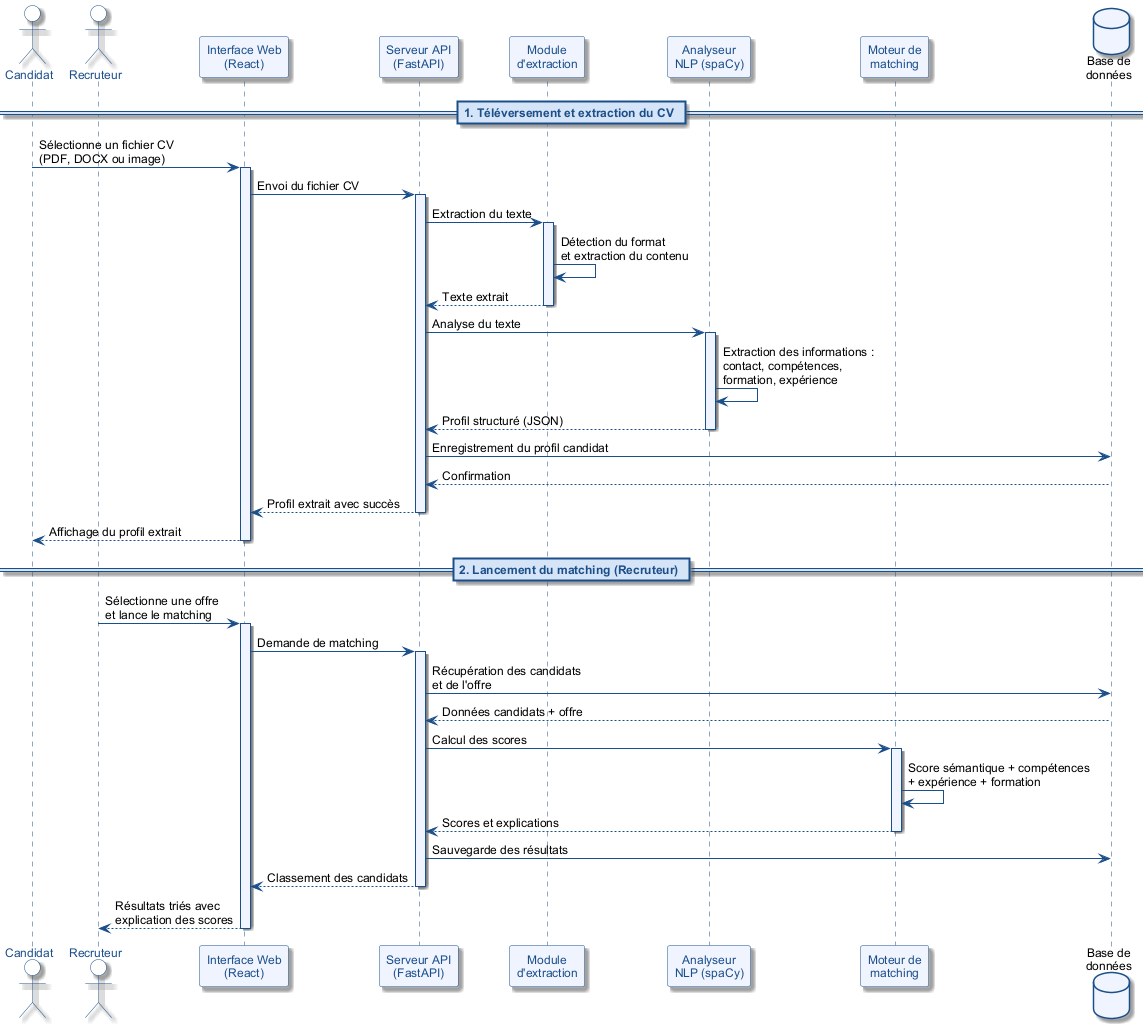

The diagram above was rendered by PlantUML. Its source (embedded in the PNG):
@startuml diagramme_sequence
skinparam shadowing true
skinparam defaultFontName Arial
skinparam defaultFontSize 12
skinparam sequence {
  ArrowColor #1b4f8a
  ActorBorderColor #1b4f8a
  ActorBackgroundColor White
  ActorFontColor #1b4f8a
  LifeLineBorderColor #1b4f8a
  LifeLineBackgroundColor #f0f4ff
  ParticipantBorderColor #1b4f8a
  ParticipantBackgroundColor #f0f4ff
  ParticipantFontColor #1b4f8a
  GroupBorderColor #888888
  GroupBackgroundColor #f8f8f8
  DividerBorderColor #1b4f8a
  DividerBackgroundColor #d6e4f7
  DividerFontColor #1b4f8a
}
skinparam database {
  BackgroundColor #f0f4ff
  BorderColor #1b4f8a
}

actor "Candidat" as C
actor "Recruteur" as R
participant "Interface Web\n(React)" as F
participant "Serveur API\n(FastAPI)" as A
participant "Module\nd'extraction" as E
participant "Analyseur\nNLP (spaCy)" as N
participant "Moteur de\nmatching" as M
database "Base de\ndonnées" as DB

== 1. Téléversement et extraction du CV ==

C -> F : Sélectionne un fichier CV\n(PDF, DOCX ou image)
activate F
F -> A : Envoi du fichier CV
activate A
A -> E : Extraction du texte
activate E
E -> E : Détection du format\net extraction du contenu
E --> A : Texte extrait
deactivate E

A -> N : Analyse du texte
activate N
N -> N : Extraction des informations :\ncontact, compétences,\nformation, expérience
N --> A : Profil structuré (JSON)
deactivate N

A -> DB : Enregistrement du profil candidat
DB --> A : Confirmation
A --> F : Profil extrait avec succès
deactivate A
F --> C : Affichage du profil extrait
deactivate F

== 2. Lancement du matching (Recruteur) ==

R -> F : Sélectionne une offre\net lance le matching
activate F
F -> A : Demande de matching
activate A
A -> DB : Récupération des candidats\net de l'offre
DB --> A : Données candidats + offre
A -> M : Calcul des scores
activate M
M -> M : Score sémantique + compétences\n+ expérience + formation
M --> A : Scores et explications
deactivate M
A -> DB : Sauvegarde des résultats
A --> F : Classement des candidats
deactivate A
F --> R : Résultats triés avec\nexplication des scores
deactivate F

@enduml